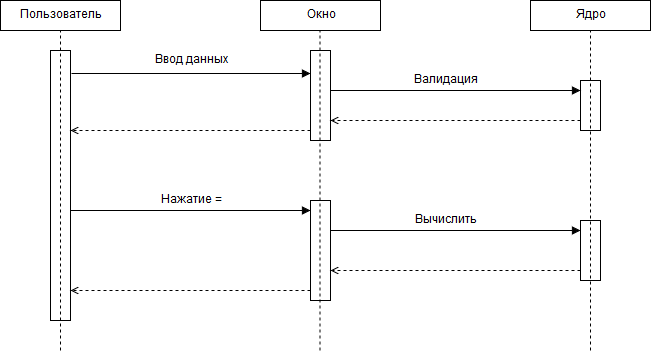

The diagram above was exported from draw.io. Its source (the exported page's mxGraphModel, read from the mxfile embedded in the PNG):
<mxGraphModel dx="754" dy="737" grid="1" gridSize="10" guides="1" tooltips="1" connect="1" arrows="1" fold="1" page="1" pageScale="1" pageWidth="826" pageHeight="1169" math="0" shadow="0">
  <root>
    <mxCell id="0" />
    <mxCell id="1" parent="0" />
    <mxCell id="GCSnzjVEXlTG8j7CcPft-1" value="" style="rounded=0;whiteSpace=wrap;html=1;" vertex="1" parent="1">
      <mxGeometry x="170" y="100" width="20" height="270" as="geometry" />
    </mxCell>
    <mxCell id="GCSnzjVEXlTG8j7CcPft-4" value="" style="rounded=0;whiteSpace=wrap;html=1;" vertex="1" parent="1">
      <mxGeometry x="700" y="130" width="20" height="50" as="geometry" />
    </mxCell>
    <mxCell id="GCSnzjVEXlTG8j7CcPft-5" value="" style="endArrow=block;html=1;exitX=1.05;exitY=0.085;exitDx=0;exitDy=0;exitPerimeter=0;entryX=0;entryY=0.25;entryDx=0;entryDy=0;endFill=1;" edge="1" parent="1" source="GCSnzjVEXlTG8j7CcPft-1" target="GCSnzjVEXlTG8j7CcPft-12">
      <mxGeometry width="50" height="50" relative="1" as="geometry">
        <mxPoint x="220" y="169" as="sourcePoint" />
        <mxPoint x="520" y="123" as="targetPoint" />
      </mxGeometry>
    </mxCell>
    <mxCell id="GCSnzjVEXlTG8j7CcPft-8" value="Пользователь" style="rounded=0;whiteSpace=wrap;html=1;" vertex="1" parent="1">
      <mxGeometry x="120" y="50" width="120" height="30" as="geometry" />
    </mxCell>
    <mxCell id="GCSnzjVEXlTG8j7CcPft-9" value="Окно" style="rounded=0;whiteSpace=wrap;html=1;" vertex="1" parent="1">
      <mxGeometry x="380" y="50" width="120" height="30" as="geometry" />
    </mxCell>
    <mxCell id="GCSnzjVEXlTG8j7CcPft-10" value="Ввод данных" style="text;html=1;strokeColor=none;fillColor=none;align=center;verticalAlign=middle;whiteSpace=wrap;rounded=0;" vertex="1" parent="1">
      <mxGeometry x="270" y="100" width="80" height="20" as="geometry" />
    </mxCell>
    <mxCell id="GCSnzjVEXlTG8j7CcPft-12" value="" style="rounded=0;whiteSpace=wrap;html=1;" vertex="1" parent="1">
      <mxGeometry x="430" y="100" width="20" height="90" as="geometry" />
    </mxCell>
    <mxCell id="GCSnzjVEXlTG8j7CcPft-13" value="Ядро" style="rounded=0;whiteSpace=wrap;html=1;" vertex="1" parent="1">
      <mxGeometry x="650" y="50" width="120" height="30" as="geometry" />
    </mxCell>
    <mxCell id="GCSnzjVEXlTG8j7CcPft-15" value="" style="endArrow=block;html=1;exitX=1;exitY=0.036;exitDx=0;exitDy=0;exitPerimeter=0;entryX=0;entryY=0.02;entryDx=0;entryDy=0;entryPerimeter=0;endFill=1;" edge="1" parent="1">
      <mxGeometry width="50" height="50" relative="1" as="geometry">
        <mxPoint x="190" y="260" as="sourcePoint" />
        <mxPoint x="430" y="260" as="targetPoint" />
      </mxGeometry>
    </mxCell>
    <mxCell id="GCSnzjVEXlTG8j7CcPft-16" value="Нажатие =" style="text;html=1;strokeColor=none;fillColor=none;align=center;verticalAlign=middle;whiteSpace=wrap;rounded=0;" vertex="1" parent="1">
      <mxGeometry x="270" y="240" width="80" height="20" as="geometry" />
    </mxCell>
    <mxCell id="GCSnzjVEXlTG8j7CcPft-23" value="" style="endArrow=open;html=1;dashed=1;endFill=0;" edge="1" parent="1">
      <mxGeometry width="50" height="50" relative="1" as="geometry">
        <mxPoint x="430" y="180" as="sourcePoint" />
        <mxPoint x="190" y="180" as="targetPoint" />
      </mxGeometry>
    </mxCell>
    <mxCell id="GCSnzjVEXlTG8j7CcPft-30" value="" style="rounded=0;whiteSpace=wrap;html=1;" vertex="1" parent="1">
      <mxGeometry x="430" y="250" width="20" height="100" as="geometry" />
    </mxCell>
    <mxCell id="GCSnzjVEXlTG8j7CcPft-32" value="Вычислить" style="text;html=1;strokeColor=none;fillColor=none;align=center;verticalAlign=middle;whiteSpace=wrap;rounded=0;" vertex="1" parent="1">
      <mxGeometry x="530" y="260" width="70" height="20" as="geometry" />
    </mxCell>
    <mxCell id="GCSnzjVEXlTG8j7CcPft-38" value="" style="endArrow=open;html=1;dashed=1;endFill=0;" edge="1" parent="1">
      <mxGeometry width="50" height="50" relative="1" as="geometry">
        <mxPoint x="430" y="340" as="sourcePoint" />
        <mxPoint x="190" y="340" as="targetPoint" />
      </mxGeometry>
    </mxCell>
    <mxCell id="GCSnzjVEXlTG8j7CcPft-39" value="" style="endArrow=block;html=1;exitX=1;exitY=0.036;exitDx=0;exitDy=0;exitPerimeter=0;endFill=1;" edge="1" parent="1">
      <mxGeometry width="50" height="50" relative="1" as="geometry">
        <mxPoint x="450" y="140" as="sourcePoint" />
        <mxPoint x="700" y="140" as="targetPoint" />
      </mxGeometry>
    </mxCell>
    <mxCell id="GCSnzjVEXlTG8j7CcPft-40" value="Валидация" style="text;html=1;strokeColor=none;fillColor=none;align=center;verticalAlign=middle;whiteSpace=wrap;rounded=0;" vertex="1" parent="1">
      <mxGeometry x="530" y="120" width="70" height="20" as="geometry" />
    </mxCell>
    <mxCell id="GCSnzjVEXlTG8j7CcPft-42" value="" style="endArrow=block;html=1;exitX=1;exitY=0.036;exitDx=0;exitDy=0;exitPerimeter=0;endFill=1;" edge="1" parent="1">
      <mxGeometry width="50" height="50" relative="1" as="geometry">
        <mxPoint x="450" y="280" as="sourcePoint" />
        <mxPoint x="700" y="280" as="targetPoint" />
      </mxGeometry>
    </mxCell>
    <mxCell id="GCSnzjVEXlTG8j7CcPft-44" value="" style="endArrow=open;html=1;dashed=1;endFill=0;entryX=1;entryY=0.87;entryDx=0;entryDy=0;entryPerimeter=0;" edge="1" parent="1">
      <mxGeometry width="50" height="50" relative="1" as="geometry">
        <mxPoint x="700" y="170" as="sourcePoint" />
        <mxPoint x="450" y="170" as="targetPoint" />
      </mxGeometry>
    </mxCell>
    <mxCell id="GCSnzjVEXlTG8j7CcPft-46" value="" style="endArrow=open;html=1;dashed=1;endFill=0;entryX=1;entryY=0.87;entryDx=0;entryDy=0;entryPerimeter=0;" edge="1" parent="1">
      <mxGeometry width="50" height="50" relative="1" as="geometry">
        <mxPoint x="700" y="320" as="sourcePoint" />
        <mxPoint x="450" y="320" as="targetPoint" />
      </mxGeometry>
    </mxCell>
    <mxCell id="GCSnzjVEXlTG8j7CcPft-47" value="" style="rounded=0;whiteSpace=wrap;html=1;" vertex="1" parent="1">
      <mxGeometry x="700" y="270" width="20" height="60" as="geometry" />
    </mxCell>
    <mxCell id="GCSnzjVEXlTG8j7CcPft-48" value="" style="endArrow=none;dashed=1;html=1;" edge="1" parent="1">
      <mxGeometry width="50" height="50" relative="1" as="geometry">
        <mxPoint x="180" y="400" as="sourcePoint" />
        <mxPoint x="180" y="80" as="targetPoint" />
      </mxGeometry>
    </mxCell>
    <mxCell id="GCSnzjVEXlTG8j7CcPft-49" value="" style="endArrow=none;dashed=1;html=1;" edge="1" parent="1">
      <mxGeometry width="50" height="50" relative="1" as="geometry">
        <mxPoint x="439.5" y="400" as="sourcePoint" />
        <mxPoint x="439.5" y="80" as="targetPoint" />
      </mxGeometry>
    </mxCell>
    <mxCell id="GCSnzjVEXlTG8j7CcPft-51" value="" style="endArrow=none;dashed=1;html=1;" edge="1" parent="1">
      <mxGeometry width="50" height="50" relative="1" as="geometry">
        <mxPoint x="710" y="400" as="sourcePoint" />
        <mxPoint x="710" y="80" as="targetPoint" />
      </mxGeometry>
    </mxCell>
  </root>
</mxGraphModel>